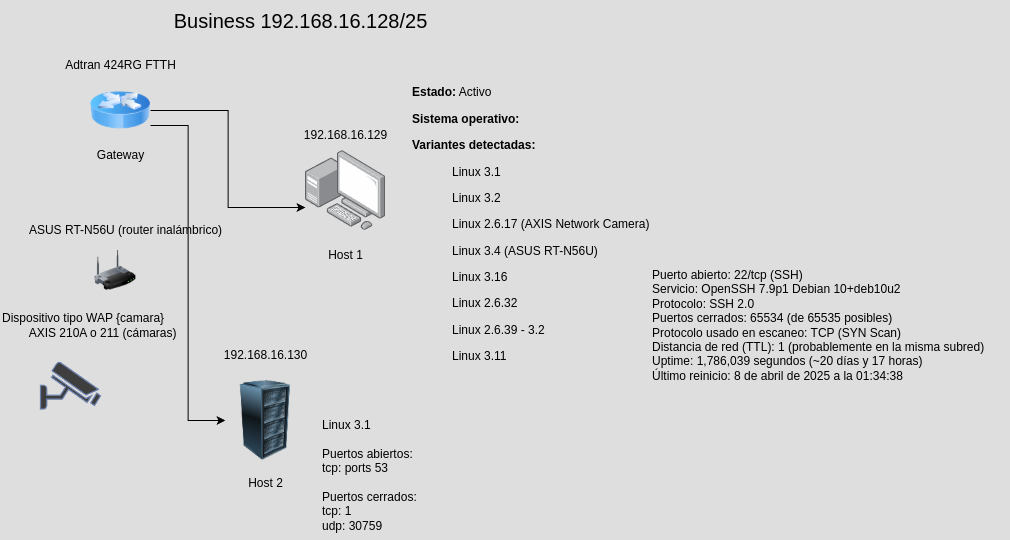

The diagram above was exported from draw.io. Its source (the exported page's mxGraphModel, read from the mxfile embedded in the PNG):
<mxGraphModel dx="1246" dy="639" grid="1" gridSize="10" guides="1" tooltips="1" connect="1" arrows="1" fold="1" page="1" pageScale="1" pageWidth="1100" pageHeight="850" background="none" math="0" shadow="0">
  <root>
    <mxCell id="0" />
    <mxCell id="1" parent="0" />
    <mxCell id="WWkvywlIuw1iYFhXLQDc-5" value="&lt;font style=&quot;font-size: 20px;&quot;&gt;Business 192.168.16.128/25&lt;/font&gt;" style="text;html=1;align=center;verticalAlign=middle;resizable=0;points=[];autosize=1;strokeColor=none;fillColor=none;fontColor=light-dark(#000000,#000000);" vertex="1" parent="1">
      <mxGeometry x="190" y="40" width="280" height="40" as="geometry" />
    </mxCell>
    <mxCell id="WWkvywlIuw1iYFhXLQDc-16" style="edgeStyle=orthogonalEdgeStyle;rounded=0;orthogonalLoop=1;jettySize=auto;html=1;exitX=1;exitY=0.75;exitDx=0;exitDy=0;entryX=0;entryY=0.5;entryDx=0;entryDy=0;fontColor=light-dark(#000000,#000000);strokeColor=light-dark(#000000,#000000);" edge="1" parent="1" source="WWkvywlIuw1iYFhXLQDc-6" target="WWkvywlIuw1iYFhXLQDc-14">
      <mxGeometry relative="1" as="geometry" />
    </mxCell>
    <mxCell id="WWkvywlIuw1iYFhXLQDc-6" value="" style="image;html=1;image=img/lib/clip_art/networking/Router_Icon_128x128.png;fontColor=light-dark(#000000,#000000);" vertex="1" parent="1">
      <mxGeometry x="120" y="120" width="60" height="60" as="geometry" />
    </mxCell>
    <mxCell id="WWkvywlIuw1iYFhXLQDc-7" value="Gateway" style="text;html=1;align=center;verticalAlign=middle;resizable=0;points=[];autosize=1;strokeColor=none;fillColor=none;fontColor=light-dark(#000000,#000000);" vertex="1" parent="1">
      <mxGeometry x="115" y="180" width="70" height="30" as="geometry" />
    </mxCell>
    <mxCell id="WWkvywlIuw1iYFhXLQDc-8" value="192.168.16.129" style="text;html=1;align=center;verticalAlign=middle;resizable=0;points=[];autosize=1;strokeColor=none;fillColor=none;fontColor=light-dark(#000000,#000000);" vertex="1" parent="1">
      <mxGeometry x="320" y="160" width="110" height="30" as="geometry" />
    </mxCell>
    <mxCell id="WWkvywlIuw1iYFhXLQDc-9" value="" style="image;points=[];aspect=fixed;html=1;align=center;shadow=0;dashed=0;image=img/lib/allied_telesis/computer_and_terminals/Personal_Computer_with_Server.svg;fontColor=light-dark(#000000,#000000);" vertex="1" parent="1">
      <mxGeometry x="335" y="190" width="80" height="80" as="geometry" />
    </mxCell>
    <mxCell id="WWkvywlIuw1iYFhXLQDc-10" value="Host 1" style="text;html=1;align=center;verticalAlign=middle;resizable=0;points=[];autosize=1;strokeColor=none;fillColor=none;fontColor=light-dark(#000000,#000000);" vertex="1" parent="1">
      <mxGeometry x="345" y="280" width="60" height="30" as="geometry" />
    </mxCell>
    <mxCell id="WWkvywlIuw1iYFhXLQDc-11" value="&lt;b&gt;Estado:&lt;/b&gt; Activo&lt;br&gt;&lt;div&gt;&lt;p class=&quot;&quot; data-end=&quot;682&quot; data-start=&quot;660&quot;&gt;&lt;strong data-end=&quot;682&quot; data-start=&quot;660&quot;&gt;Sistema operativo:&lt;/strong&gt;&lt;/p&gt;&lt;p class=&quot;&quot; data-end=&quot;682&quot; data-start=&quot;660&quot;&gt;&lt;span style=&quot;background-color: transparent;&quot;&gt;&lt;b&gt;Variantes detectadas:&lt;/b&gt;&lt;/span&gt;&lt;/p&gt;&lt;/div&gt;&lt;blockquote style=&quot;margin: 0 0 0 40px; border: none; padding: 0px;&quot;&gt;&lt;div&gt;&lt;p class=&quot;&quot; data-end=&quot;682&quot; data-start=&quot;660&quot;&gt;&lt;span style=&quot;background-color: transparent;&quot;&gt;Linux 3.1&lt;/span&gt;&lt;/p&gt;&lt;/div&gt;&lt;div&gt;&lt;p class=&quot;&quot; data-end=&quot;682&quot; data-start=&quot;660&quot;&gt;&lt;span style=&quot;background-color: transparent;&quot;&gt;Linux 3.2&lt;/span&gt;&lt;/p&gt;&lt;/div&gt;&lt;div&gt;&lt;p class=&quot;&quot; data-end=&quot;682&quot; data-start=&quot;660&quot;&gt;&lt;span style=&quot;background-color: transparent;&quot;&gt;Linux 2.6.17 (AXIS Network Camera)&lt;/span&gt;&lt;/p&gt;&lt;/div&gt;&lt;div&gt;&lt;p class=&quot;&quot; data-end=&quot;682&quot; data-start=&quot;660&quot;&gt;&lt;span style=&quot;background-color: transparent;&quot;&gt;Linux 3.4 (ASUS RT-N56U)&lt;/span&gt;&lt;/p&gt;&lt;/div&gt;&lt;div&gt;&lt;p class=&quot;&quot; data-end=&quot;682&quot; data-start=&quot;660&quot;&gt;&lt;span style=&quot;background-color: transparent;&quot;&gt;Linux 3.16&lt;/span&gt;&lt;/p&gt;&lt;/div&gt;&lt;div&gt;&lt;p class=&quot;&quot; data-end=&quot;682&quot; data-start=&quot;660&quot;&gt;&lt;span style=&quot;background-color: transparent;&quot;&gt;Linux 2.6.32&lt;/span&gt;&lt;/p&gt;&lt;/div&gt;&lt;div&gt;&lt;p class=&quot;&quot; data-end=&quot;682&quot; data-start=&quot;660&quot;&gt;&lt;span style=&quot;background-color: transparent;&quot;&gt;Linux 2.6.39 - 3.2&lt;/span&gt;&lt;/p&gt;&lt;/div&gt;&lt;div&gt;&lt;p class=&quot;&quot; data-end=&quot;682&quot; data-start=&quot;660&quot;&gt;&lt;span style=&quot;background-color: transparent;&quot;&gt;Linux 3.11&lt;/span&gt;&lt;/p&gt;&lt;/div&gt;&lt;/blockquote&gt;" style="text;html=1;align=left;verticalAlign=middle;resizable=0;points=[];autosize=1;strokeColor=none;fillColor=none;fontColor=light-dark(#000000,#000000);" vertex="1" parent="1">
      <mxGeometry x="440" y="120" width="260" height="300" as="geometry" />
    </mxCell>
    <mxCell id="WWkvywlIuw1iYFhXLQDc-12" style="edgeStyle=orthogonalEdgeStyle;rounded=0;orthogonalLoop=1;jettySize=auto;html=1;exitX=1;exitY=0.5;exitDx=0;exitDy=0;entryX=0;entryY=0.713;entryDx=0;entryDy=0;entryPerimeter=0;fontColor=light-dark(#000000,#000000);strokeColor=light-dark(#000000,#000000);" edge="1" parent="1" source="WWkvywlIuw1iYFhXLQDc-6" target="WWkvywlIuw1iYFhXLQDc-9">
      <mxGeometry relative="1" as="geometry" />
    </mxCell>
    <mxCell id="WWkvywlIuw1iYFhXLQDc-13" value="Dispositivo tipo WAP {camara}&lt;div&gt;&lt;span style=&quot;background-color: transparent;&quot;&gt;&lt;span style=&quot;white-space: pre;&quot;&gt;&#09;&lt;/span&gt;AXIS 210A o 211 (cámaras)&lt;/span&gt;&lt;/div&gt;" style="text;html=1;align=left;verticalAlign=middle;resizable=0;points=[];autosize=1;strokeColor=none;fillColor=none;fontColor=light-dark(#000000,#000000);" vertex="1" parent="1">
      <mxGeometry x="30" y="345" width="200" height="40" as="geometry" />
    </mxCell>
    <mxCell id="WWkvywlIuw1iYFhXLQDc-14" value="" style="image;html=1;image=img/lib/clip_art/computers/Server_Rack_128x128.png;fontColor=light-dark(#000000,#000000);" vertex="1" parent="1">
      <mxGeometry x="255" y="420" width="80" height="80" as="geometry" />
    </mxCell>
    <mxCell id="WWkvywlIuw1iYFhXLQDc-15" value="192.168.16.130" style="text;html=1;align=center;verticalAlign=middle;resizable=0;points=[];autosize=1;strokeColor=none;fillColor=none;fontColor=light-dark(#000000,#000000);" vertex="1" parent="1">
      <mxGeometry x="240" y="380" width="110" height="30" as="geometry" />
    </mxCell>
    <mxCell id="WWkvywlIuw1iYFhXLQDc-17" value="Host 2" style="text;html=1;align=center;verticalAlign=middle;resizable=0;points=[];autosize=1;strokeColor=none;fillColor=none;fontColor=light-dark(#000000,#000000);" vertex="1" parent="1">
      <mxGeometry x="265" y="508" width="60" height="30" as="geometry" />
    </mxCell>
    <mxCell id="WWkvywlIuw1iYFhXLQDc-18" value="Adtran 424RG FTTH" style="text;html=1;align=center;verticalAlign=middle;resizable=0;points=[];autosize=1;strokeColor=none;fillColor=none;fontColor=light-dark(#000000,#000000);" vertex="1" parent="1">
      <mxGeometry x="85" y="90" width="130" height="30" as="geometry" />
    </mxCell>
    <mxCell id="WWkvywlIuw1iYFhXLQDc-20" value="" style="image;html=1;image=img/lib/clip_art/networking/Wireless_Router_128x128.png;fontColor=light-dark(#000000,#000000);" vertex="1" parent="1">
      <mxGeometry x="115" y="290" width="60" height="40" as="geometry" />
    </mxCell>
    <mxCell id="WWkvywlIuw1iYFhXLQDc-21" value="ASUS RT-N56U (router inalámbrico)" style="text;html=1;align=center;verticalAlign=middle;resizable=0;points=[];autosize=1;strokeColor=none;fillColor=none;fontColor=light-dark(#000000,#000000);" vertex="1" parent="1">
      <mxGeometry x="45" y="255" width="220" height="30" as="geometry" />
    </mxCell>
    <mxCell id="WWkvywlIuw1iYFhXLQDc-22" value="" style="fontColor=light-dark(#000000,#000000);verticalAlign=top;verticalLabelPosition=bottom;labelPosition=center;align=center;html=1;outlineConnect=0;fillColor=#CCCCCC;strokeColor=#6881B3;gradientColor=none;gradientDirection=north;strokeWidth=2;shape=mxgraph.networks.security_camera;" vertex="1" parent="1">
      <mxGeometry x="70" y="401.5" width="60" height="47" as="geometry" />
    </mxCell>
    <mxCell id="WWkvywlIuw1iYFhXLQDc-23" value="&lt;div&gt;Puerto abierto: 22/tcp (SSH)&lt;/div&gt;&lt;div&gt;Servicio: OpenSSH 7.9p1 Debian 10+deb10u2&lt;/div&gt;&lt;div&gt;Protocolo: SSH 2.0&lt;/div&gt;&lt;div&gt;Puertos cerrados: 65534 (de 65535 posibles)&lt;/div&gt;&lt;div&gt;Protocolo usado en escaneo: TCP (SYN Scan)&lt;/div&gt;&lt;div&gt;Distancia de red (TTL): 1 (probablemente en la misma subred)&lt;/div&gt;&lt;div&gt;Uptime: 1,786,039 segundos (~20 días y 17 horas)&lt;/div&gt;&lt;div&gt;Último reinicio: 8 de abril de 2025 a la 01:34:38&lt;/div&gt;" style="text;html=1;align=left;verticalAlign=middle;resizable=0;points=[];autosize=1;strokeColor=none;fillColor=none;fontColor=light-dark(#000000,#000000);" vertex="1" parent="1">
      <mxGeometry x="680" y="300" width="360" height="130" as="geometry" />
    </mxCell>
    <mxCell id="WWkvywlIuw1iYFhXLQDc-24" value="&lt;div&gt;Linux 3.1&lt;/div&gt;&lt;div&gt;&lt;br&gt;&lt;/div&gt;&lt;div&gt;Puertos abiertos:&lt;/div&gt;tcp: ports 53&lt;div&gt;&lt;br&gt;&lt;div&gt;Puertos cerrados:&lt;/div&gt;&lt;div style=&quot;&quot;&gt;tcp: 1&lt;/div&gt;&lt;div style=&quot;&quot;&gt;udp:&amp;nbsp;30759&lt;/div&gt;&lt;/div&gt;" style="text;html=1;align=left;verticalAlign=middle;resizable=0;points=[];autosize=1;strokeColor=none;fillColor=none;fontColor=light-dark(#000000,#000000);" vertex="1" parent="1">
      <mxGeometry x="350" y="450" width="120" height="130" as="geometry" />
    </mxCell>
  </root>
</mxGraphModel>